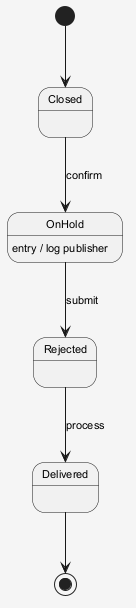

The diagram above was rendered by PlantUML. Its source (embedded in the PNG):
@startuml
skinparam shadowing false
skinparam backgroundColor #F5F5F5
skinparam defaultFontSize 11
[*] --> Closed
Closed --> OnHold : confirm
OnHold --> Rejected : submit
OnHold : entry / log publisher
Rejected --> Delivered : process
Delivered --> [*]
@enduml